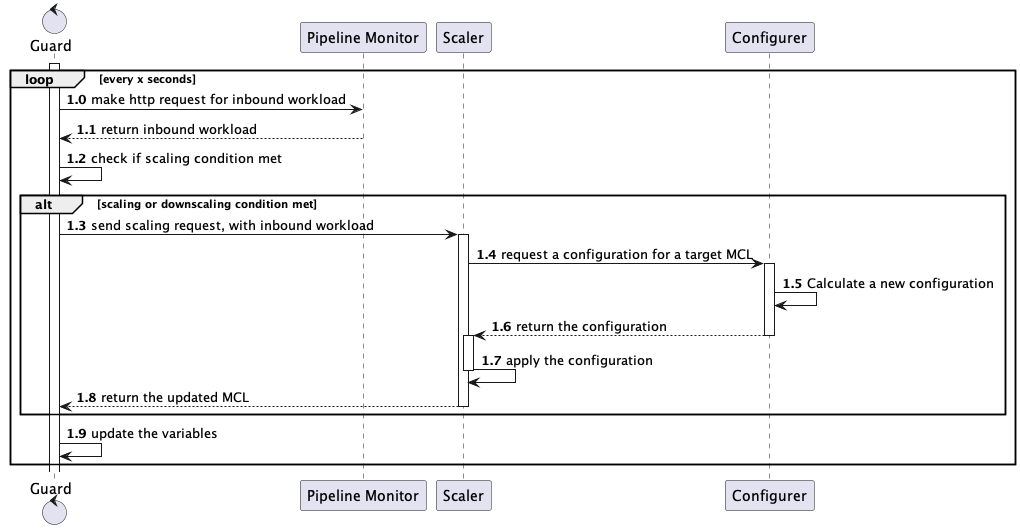

The diagram above was rendered by PlantUML. Its source (embedded in the PNG):
@startuml
control "Guard" as G
participant "Pipeline Monitor" as M 
participant "Scaler" as S
participant "Configurer" as C

loop every x seconds
    activate G
    autonumber 1.0
    G -> M: make http request for inbound workload
    M --> G: return inbound workload
    G -> G : check if scaling condition met
    alt scaling or downscaling condition met
        G -> S: send scaling request, with inbound workload
        activate S
        S -> C: request a configuration for a target MCL
        activate C
        C -> C: Calculate a new configuration
        C --> S: return the configuration
        deactivate C
        activate S
        S -> S: apply the configuration
        deactivate S
        S --> G: return the updated MCL
        deactivate S
    end
    G -> G: update the variables
end





@enduml